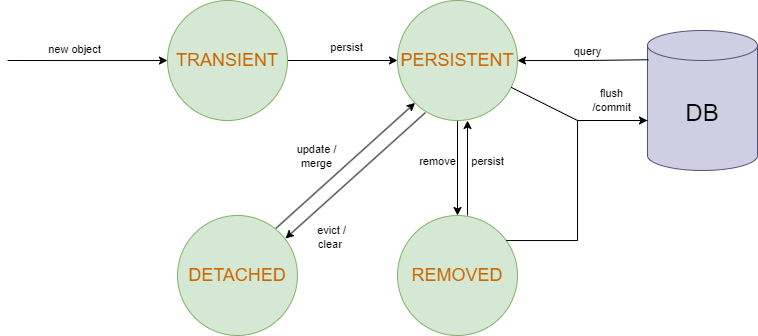

The diagram above was exported from draw.io. Its source (the exported page's mxGraphModel, read from the mxfile embedded in the PNG):
<mxGraphModel dx="2429" dy="655" grid="1" gridSize="10" guides="1" tooltips="1" connect="1" arrows="1" fold="1" page="1" pageScale="1" pageWidth="827" pageHeight="1169" math="0" shadow="0">
  <root>
    <mxCell id="0" />
    <mxCell id="1" parent="0" />
    <mxCell id="YEvwPN6kFxuSew5ir-EY-13" style="edgeStyle=orthogonalEdgeStyle;rounded=0;orthogonalLoop=1;jettySize=auto;html=1;endArrow=none;endFill=0;startArrow=classic;startFill=1;" edge="1" parent="1" source="YEvwPN6kFxuSew5ir-EY-8">
      <mxGeometry relative="1" as="geometry">
        <mxPoint x="-1590" y="310" as="targetPoint" />
      </mxGeometry>
    </mxCell>
    <mxCell id="YEvwPN6kFxuSew5ir-EY-16" value="" style="edgeStyle=orthogonalEdgeStyle;rounded=0;orthogonalLoop=1;jettySize=auto;html=1;" edge="1" parent="1" source="YEvwPN6kFxuSew5ir-EY-8" target="YEvwPN6kFxuSew5ir-EY-9">
      <mxGeometry relative="1" as="geometry" />
    </mxCell>
    <mxCell id="YEvwPN6kFxuSew5ir-EY-8" value="&lt;font style=&quot;font-size: 18px;&quot;&gt;TRANSIENT&lt;/font&gt;" style="ellipse;whiteSpace=wrap;html=1;aspect=fixed;fontSize=18;fillColor=#d5e8d4;strokeColor=#82b366;fontColor=#CC6600;" vertex="1" parent="1">
      <mxGeometry x="-1430" y="250" width="120" height="120" as="geometry" />
    </mxCell>
    <mxCell id="YEvwPN6kFxuSew5ir-EY-20" value="" style="edgeStyle=orthogonalEdgeStyle;rounded=0;orthogonalLoop=1;jettySize=auto;html=1;" edge="1" parent="1" source="YEvwPN6kFxuSew5ir-EY-9" target="YEvwPN6kFxuSew5ir-EY-11">
      <mxGeometry relative="1" as="geometry" />
    </mxCell>
    <mxCell id="YEvwPN6kFxuSew5ir-EY-21" value="remove" style="edgeLabel;html=1;align=center;verticalAlign=middle;resizable=0;points=[];" vertex="1" connectable="0" parent="YEvwPN6kFxuSew5ir-EY-20">
      <mxGeometry x="0.067" y="1" relative="1" as="geometry">
        <mxPoint x="-21" y="-10" as="offset" />
      </mxGeometry>
    </mxCell>
    <mxCell id="YEvwPN6kFxuSew5ir-EY-9" value="PERSISTENT" style="ellipse;whiteSpace=wrap;html=1;aspect=fixed;fontSize=18;fillColor=#d5e8d4;strokeColor=#82b366;fontColor=#CC6600;" vertex="1" parent="1">
      <mxGeometry x="-1200" y="250" width="120" height="120" as="geometry" />
    </mxCell>
    <mxCell id="YEvwPN6kFxuSew5ir-EY-10" value="DETACHED" style="ellipse;whiteSpace=wrap;html=1;aspect=fixed;fontSize=18;fillColor=#d5e8d4;strokeColor=#82b366;fontColor=#CC6600;" vertex="1" parent="1">
      <mxGeometry x="-1420" y="465" width="120" height="120" as="geometry" />
    </mxCell>
    <mxCell id="YEvwPN6kFxuSew5ir-EY-11" value="REMOVED" style="ellipse;whiteSpace=wrap;html=1;aspect=fixed;fontSize=18;fillColor=#d5e8d4;strokeColor=#82b366;fontColor=#CC6600;" vertex="1" parent="1">
      <mxGeometry x="-1200" y="465" width="120" height="120" as="geometry" />
    </mxCell>
    <mxCell id="YEvwPN6kFxuSew5ir-EY-12" value="&lt;font style=&quot;font-size: 24px;&quot;&gt;DB&lt;/font&gt;" style="shape=cylinder3;whiteSpace=wrap;html=1;boundedLbl=1;backgroundOutline=1;size=15;fillColor=#d0cee2;strokeColor=#56517e;" vertex="1" parent="1">
      <mxGeometry x="-950" y="280" width="110" height="140" as="geometry" />
    </mxCell>
    <mxCell id="YEvwPN6kFxuSew5ir-EY-23" value="" style="edgeStyle=orthogonalEdgeStyle;rounded=0;orthogonalLoop=1;jettySize=auto;html=1;endArrow=none;endFill=0;startArrow=classic;startFill=1;" edge="1" parent="1">
      <mxGeometry relative="1" as="geometry">
        <mxPoint x="-1130" y="370" as="sourcePoint" />
        <mxPoint x="-1130" y="465" as="targetPoint" />
      </mxGeometry>
    </mxCell>
    <mxCell id="YEvwPN6kFxuSew5ir-EY-24" value="persist" style="edgeLabel;html=1;align=center;verticalAlign=middle;resizable=0;points=[];" vertex="1" connectable="0" parent="YEvwPN6kFxuSew5ir-EY-23">
      <mxGeometry x="0.067" y="1" relative="1" as="geometry">
        <mxPoint x="19" y="-10" as="offset" />
      </mxGeometry>
    </mxCell>
    <mxCell id="YEvwPN6kFxuSew5ir-EY-28" style="edgeStyle=orthogonalEdgeStyle;rounded=0;orthogonalLoop=1;jettySize=auto;html=1;entryX=0.008;entryY=0.209;entryDx=0;entryDy=0;entryPerimeter=0;endArrow=none;endFill=0;startArrow=classic;startFill=1;" edge="1" parent="1" source="YEvwPN6kFxuSew5ir-EY-9" target="YEvwPN6kFxuSew5ir-EY-12">
      <mxGeometry relative="1" as="geometry" />
    </mxCell>
    <mxCell id="YEvwPN6kFxuSew5ir-EY-33" value="query" style="edgeLabel;html=1;align=center;verticalAlign=middle;resizable=0;points=[];" vertex="1" connectable="0" parent="YEvwPN6kFxuSew5ir-EY-28">
      <mxGeometry x="0.1353" y="-1" relative="1" as="geometry">
        <mxPoint x="-4" y="-10" as="offset" />
      </mxGeometry>
    </mxCell>
    <mxCell id="YEvwPN6kFxuSew5ir-EY-30" style="edgeStyle=orthogonalEdgeStyle;rounded=0;orthogonalLoop=1;jettySize=auto;html=1;endArrow=none;endFill=0;entryX=0;entryY=0.643;entryDx=0;entryDy=0;entryPerimeter=0;" edge="1" parent="1" source="YEvwPN6kFxuSew5ir-EY-11" target="YEvwPN6kFxuSew5ir-EY-12">
      <mxGeometry relative="1" as="geometry">
        <mxPoint x="-1080" y="351" as="sourcePoint" />
        <mxPoint x="-970" y="370" as="targetPoint" />
        <Array as="points">
          <mxPoint x="-1020" y="490" />
          <mxPoint x="-1020" y="370" />
        </Array>
      </mxGeometry>
    </mxCell>
    <mxCell id="YEvwPN6kFxuSew5ir-EY-31" value="" style="endArrow=classic;html=1;rounded=0;" edge="1" parent="1" source="YEvwPN6kFxuSew5ir-EY-9">
      <mxGeometry width="50" height="50" relative="1" as="geometry">
        <mxPoint x="-1060" y="470" as="sourcePoint" />
        <mxPoint x="-950" y="370" as="targetPoint" />
        <Array as="points">
          <mxPoint x="-1020" y="370" />
        </Array>
      </mxGeometry>
    </mxCell>
    <mxCell id="YEvwPN6kFxuSew5ir-EY-32" value="flush&lt;br&gt;/commit" style="edgeLabel;html=1;align=center;verticalAlign=middle;resizable=0;points=[];" vertex="1" connectable="0" parent="YEvwPN6kFxuSew5ir-EY-31">
      <mxGeometry x="0.4963" y="2" relative="1" as="geometry">
        <mxPoint y="-18" as="offset" />
      </mxGeometry>
    </mxCell>
    <mxCell id="YEvwPN6kFxuSew5ir-EY-34" value="persist" style="edgeLabel;html=1;align=center;verticalAlign=middle;resizable=0;points=[];" vertex="1" connectable="0" parent="1">
      <mxGeometry x="-1249.9990930358995" y="300.00169357778617" as="geometry">
        <mxPoint x="-1" y="-3" as="offset" />
      </mxGeometry>
    </mxCell>
    <mxCell id="YEvwPN6kFxuSew5ir-EY-36" value="new object" style="edgeLabel;html=1;align=center;verticalAlign=middle;resizable=0;points=[];" vertex="1" connectable="0" parent="1">
      <mxGeometry x="-1489.9990930358995" y="310.00169357778617" as="geometry">
        <mxPoint x="-33" y="-11" as="offset" />
      </mxGeometry>
    </mxCell>
    <mxCell id="YEvwPN6kFxuSew5ir-EY-39" value="evict / &lt;br&gt;clear&amp;nbsp;" style="edgeLabel;html=1;align=center;verticalAlign=middle;resizable=0;points=[];" vertex="1" connectable="0" parent="1">
      <mxGeometry x="-1259.9990930358995" y="440.00169357778617" as="geometry">
        <mxPoint x="-6" y="47" as="offset" />
      </mxGeometry>
    </mxCell>
    <mxCell id="YEvwPN6kFxuSew5ir-EY-40" style="rounded=0;orthogonalLoop=1;jettySize=auto;html=1;exitX=0;exitY=1;exitDx=0;exitDy=0;entryX=0.82;entryY=0.107;entryDx=0;entryDy=0;entryPerimeter=0;startArrow=classic;startFill=1;endArrow=none;endFill=0;" edge="1" parent="1" source="YEvwPN6kFxuSew5ir-EY-9" target="YEvwPN6kFxuSew5ir-EY-10">
      <mxGeometry relative="1" as="geometry" />
    </mxCell>
    <mxCell id="YEvwPN6kFxuSew5ir-EY-41" style="rounded=0;orthogonalLoop=1;jettySize=auto;html=1;exitX=0;exitY=1;exitDx=0;exitDy=0;entryX=0.82;entryY=0.107;entryDx=0;entryDy=0;entryPerimeter=0;" edge="1" parent="1">
      <mxGeometry relative="1" as="geometry">
        <mxPoint x="-1172" y="362" as="sourcePoint" />
        <mxPoint x="-1312" y="488" as="targetPoint" />
      </mxGeometry>
    </mxCell>
    <mxCell id="YEvwPN6kFxuSew5ir-EY-42" value="update /&lt;br&gt;merge" style="edgeLabel;html=1;align=center;verticalAlign=middle;resizable=0;points=[];" vertex="1" connectable="0" parent="1">
      <mxGeometry x="-1249.9990930358995" y="320.00169357778617" as="geometry">
        <mxPoint x="-31" y="86" as="offset" />
      </mxGeometry>
    </mxCell>
  </root>
</mxGraphModel>